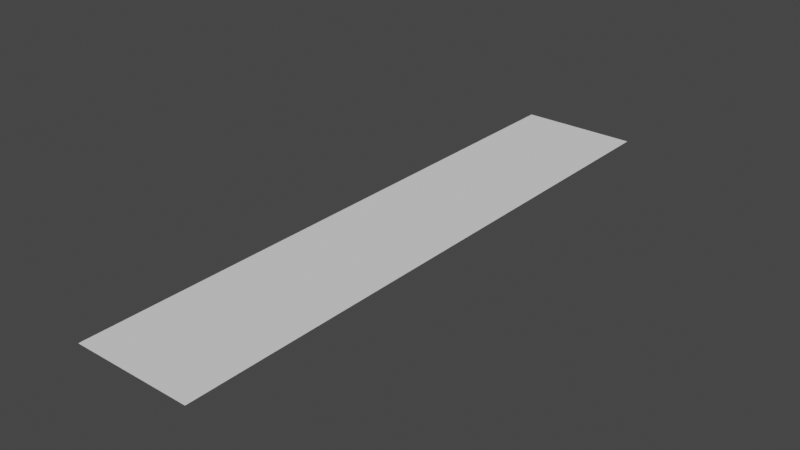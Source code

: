 # Source: Wall.blend  (saved by Blender 3.4.6; exported with 4.5.12 LTS)
import bpy
from mathutils import Matrix  # noqa: F401  (used for matrix-valued properties, if any)

bpy.ops.wm.read_factory_settings(use_empty=True)
scene = bpy.context.scene
scene.name = 'Scene'

# ---- collections
col_collection = bpy.data.collections.new('Collection'); scene.collection.children.link(col_collection)

# ---- world
world_world = bpy.data.worlds.new('World'); scene.world = world_world
world_world.use_nodes = True; world_world.node_tree.nodes.clear()
_N = world_world.node_tree.nodes; _L = world_world.node_tree.links
n0 = _N.new('ShaderNodeOutputWorld'); n0.name = 'World Output'; n0.location = (300, 300)
n1 = _N.new('ShaderNodeBackground'); n1.name = 'Background'; n1.location = (10, 300)
n1.inputs[0].default_value = (0.05088, 0.05088, 0.05088, 1.0)
_L.new(n1.outputs[0], n0.inputs[0])
n0.is_active_output = True
world_world.color = (0.05088, 0.05088, 0.05088)
world_world.use_sun_shadow = False
world_world.sun_shadow_jitter_overblur = 0.0

# ---- meshes
me_wall = bpy.data.meshes.new('Wall')
me_wall.from_pydata([(-0.1, -0.5, 0.0), (0.1, -0.5, 0.0), (-0.1, 0.5, 0.0), (0.1, 0.5, 0.0)], [], [(0, 1, 3, 2)])
_uv = me_wall.uv_layers.new(name='UVMap')
_uv.uv.foreach_set('vector', [0.0, 0.0, 1.0, 0.0, 1.0, 1.0, 0.0, 1.0])
me_wall.update()

# ---- objects
ob_wall = bpy.data.objects.new('Wall', me_wall)

# ---- transforms, parenting, visibility, modifiers, constraints
ob_wall.location = (0.0, 0.0, 0.0)

# ---- collection membership
col_collection.objects.link(ob_wall)

# ---- scene / render settings (as saved in the file)
scene.frame_start = 1; scene.frame_end = 250; scene.frame_set(1)
scene.render.engine = 'BLENDER_EEVEE_NEXT'
scene.cycles.sampling_pattern = 'TABULATED_SOBOL'
scene.cycles.use_light_tree = False
scene.view_settings.view_transform = 'Filmic'
bpy.context.view_layer.update()

# ---- added for rendering (the .blend has no active camera and no usable light): camera, sun
cam_auto = bpy.data.cameras.new('AutoCamera')
cam_auto.lens = 50.0
cam_auto.sensor_width = 36.0
cam_auto.clip_end = 1000.0
ob_auto_camera = bpy.data.objects.new('AutoCamera', cam_auto)
scene.collection.objects.link(ob_auto_camera)
ob_auto_camera.location = (0.943548, -1.13226, 0.754838)
ob_auto_camera.rotation_euler = (1.09748, -7.21219e-08, 0.694738)
scene.camera = ob_auto_camera
light_auto_sun = bpy.data.lights.new('AutoSun', 'SUN')
light_auto_sun.energy = 3.0
light_auto_sun.angle = 0.0523599
ob_auto_sun = bpy.data.objects.new('AutoSun', light_auto_sun)
scene.collection.objects.link(ob_auto_sun)
ob_auto_sun.rotation_euler = (0.872665, 0.174533, 0.523599)
bpy.context.view_layer.update()
